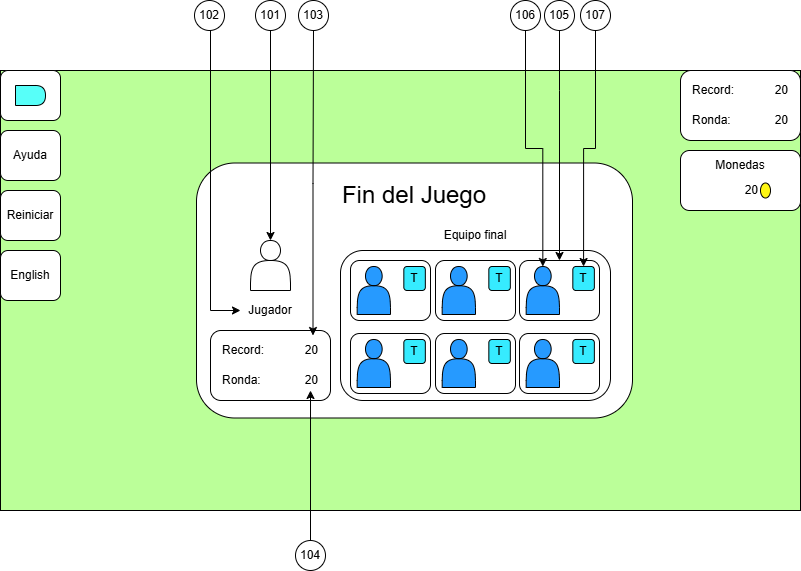

The diagram above was exported from draw.io. Its source (the exported page's mxGraphModel, read from the mxfile embedded in the PNG):
<mxGraphModel dx="1674" dy="746" grid="1" gridSize="10" guides="1" tooltips="1" connect="1" arrows="1" fold="1" page="1" pageScale="1" pageWidth="827" pageHeight="1169" math="0" shadow="0">
  <root>
    <mxCell id="0" />
    <mxCell id="1" parent="0" />
    <mxCell id="v1ksN0d8Zdq3qB0KtJHz-1" value="" style="group" parent="1" connectable="0" vertex="1">
      <mxGeometry y="120" width="800" height="440" as="geometry" />
    </mxCell>
    <mxCell id="v1ksN0d8Zdq3qB0KtJHz-2" value="" style="rounded=0;whiteSpace=wrap;html=1;fillColor=#BBFF99;container=0;" parent="v1ksN0d8Zdq3qB0KtJHz-1" vertex="1">
      <mxGeometry width="800" height="440" as="geometry" />
    </mxCell>
    <mxCell id="v1ksN0d8Zdq3qB0KtJHz-3" value="" style="rounded=1;whiteSpace=wrap;html=1;container=0;" parent="v1ksN0d8Zdq3qB0KtJHz-1" vertex="1">
      <mxGeometry x="196" y="92.5" width="436" height="255" as="geometry" />
    </mxCell>
    <mxCell id="v1ksN0d8Zdq3qB0KtJHz-4" value="" style="rounded=1;whiteSpace=wrap;html=1;" parent="v1ksN0d8Zdq3qB0KtJHz-1" vertex="1">
      <mxGeometry width="60" height="50" as="geometry" />
    </mxCell>
    <mxCell id="v1ksN0d8Zdq3qB0KtJHz-5" value="" style="shape=delay;whiteSpace=wrap;html=1;fillColor=#57FFF9;" parent="v1ksN0d8Zdq3qB0KtJHz-1" vertex="1">
      <mxGeometry x="15" y="15" width="30" height="20" as="geometry" />
    </mxCell>
    <mxCell id="v1ksN0d8Zdq3qB0KtJHz-6" value="Ayuda" style="rounded=1;whiteSpace=wrap;html=1;" parent="v1ksN0d8Zdq3qB0KtJHz-1" vertex="1">
      <mxGeometry y="60" width="60" height="50" as="geometry" />
    </mxCell>
    <mxCell id="v1ksN0d8Zdq3qB0KtJHz-7" value="" style="group" parent="v1ksN0d8Zdq3qB0KtJHz-1" connectable="0" vertex="1">
      <mxGeometry x="680" width="120" height="70" as="geometry" />
    </mxCell>
    <mxCell id="v1ksN0d8Zdq3qB0KtJHz-8" value="" style="rounded=1;whiteSpace=wrap;html=1;" parent="v1ksN0d8Zdq3qB0KtJHz-7" vertex="1">
      <mxGeometry width="120" height="70" as="geometry" />
    </mxCell>
    <mxCell id="v1ksN0d8Zdq3qB0KtJHz-9" value="Record:" style="text;html=1;align=left;verticalAlign=middle;whiteSpace=wrap;rounded=0;" parent="v1ksN0d8Zdq3qB0KtJHz-7" vertex="1">
      <mxGeometry x="10" y="5" width="60" height="30" as="geometry" />
    </mxCell>
    <mxCell id="v1ksN0d8Zdq3qB0KtJHz-10" value="20" style="text;html=1;align=right;verticalAlign=middle;whiteSpace=wrap;rounded=0;" parent="v1ksN0d8Zdq3qB0KtJHz-7" vertex="1">
      <mxGeometry x="80" y="5" width="30" height="30" as="geometry" />
    </mxCell>
    <mxCell id="v1ksN0d8Zdq3qB0KtJHz-11" value="Ronda:" style="text;html=1;align=left;verticalAlign=middle;whiteSpace=wrap;rounded=0;" parent="v1ksN0d8Zdq3qB0KtJHz-7" vertex="1">
      <mxGeometry x="10" y="35" width="60" height="30" as="geometry" />
    </mxCell>
    <mxCell id="v1ksN0d8Zdq3qB0KtJHz-12" value="20" style="text;html=1;align=right;verticalAlign=middle;whiteSpace=wrap;rounded=0;" parent="v1ksN0d8Zdq3qB0KtJHz-7" vertex="1">
      <mxGeometry x="80" y="35" width="30" height="30" as="geometry" />
    </mxCell>
    <mxCell id="v1ksN0d8Zdq3qB0KtJHz-13" value="Reiniciar" style="rounded=1;whiteSpace=wrap;html=1;" parent="v1ksN0d8Zdq3qB0KtJHz-1" vertex="1">
      <mxGeometry y="120" width="60" height="50" as="geometry" />
    </mxCell>
    <mxCell id="v1ksN0d8Zdq3qB0KtJHz-14" value="&lt;font style=&quot;font-size: 24px;&quot;&gt;Fin del Juego&lt;/font&gt;" style="text;html=1;align=center;verticalAlign=middle;whiteSpace=wrap;rounded=0;" parent="v1ksN0d8Zdq3qB0KtJHz-1" vertex="1">
      <mxGeometry x="309" y="110" width="210" height="30" as="geometry" />
    </mxCell>
    <mxCell id="v1ksN0d8Zdq3qB0KtJHz-15" value="" style="shape=actor;whiteSpace=wrap;html=1;" parent="v1ksN0d8Zdq3qB0KtJHz-1" vertex="1">
      <mxGeometry x="250" y="170" width="40" height="50" as="geometry" />
    </mxCell>
    <mxCell id="v1ksN0d8Zdq3qB0KtJHz-16" value="Jugador" style="text;html=1;align=center;verticalAlign=middle;whiteSpace=wrap;rounded=0;" parent="v1ksN0d8Zdq3qB0KtJHz-1" vertex="1">
      <mxGeometry x="220" y="230" width="100" height="20" as="geometry" />
    </mxCell>
    <mxCell id="v1ksN0d8Zdq3qB0KtJHz-17" value="Equipo final" style="text;html=1;align=center;verticalAlign=middle;whiteSpace=wrap;rounded=0;" parent="v1ksN0d8Zdq3qB0KtJHz-1" vertex="1">
      <mxGeometry x="405" y="150" width="140" height="30" as="geometry" />
    </mxCell>
    <mxCell id="v1ksN0d8Zdq3qB0KtJHz-18" value="" style="rounded=1;whiteSpace=wrap;html=1;" parent="v1ksN0d8Zdq3qB0KtJHz-1" vertex="1">
      <mxGeometry x="340" y="180" width="270" height="150" as="geometry" />
    </mxCell>
    <mxCell id="v1ksN0d8Zdq3qB0KtJHz-19" value="" style="group" parent="v1ksN0d8Zdq3qB0KtJHz-1" connectable="0" vertex="1">
      <mxGeometry x="210" y="260" width="120" height="70" as="geometry" />
    </mxCell>
    <mxCell id="v1ksN0d8Zdq3qB0KtJHz-20" value="" style="rounded=1;whiteSpace=wrap;html=1;" parent="v1ksN0d8Zdq3qB0KtJHz-19" vertex="1">
      <mxGeometry width="120" height="70" as="geometry" />
    </mxCell>
    <mxCell id="v1ksN0d8Zdq3qB0KtJHz-21" value="Record:" style="text;html=1;align=left;verticalAlign=middle;whiteSpace=wrap;rounded=0;" parent="v1ksN0d8Zdq3qB0KtJHz-19" vertex="1">
      <mxGeometry x="10" y="5" width="60" height="30" as="geometry" />
    </mxCell>
    <mxCell id="v1ksN0d8Zdq3qB0KtJHz-22" value="20" style="text;html=1;align=right;verticalAlign=middle;whiteSpace=wrap;rounded=0;" parent="v1ksN0d8Zdq3qB0KtJHz-19" vertex="1">
      <mxGeometry x="80" y="5" width="30" height="30" as="geometry" />
    </mxCell>
    <mxCell id="v1ksN0d8Zdq3qB0KtJHz-23" value="Ronda:" style="text;html=1;align=left;verticalAlign=middle;whiteSpace=wrap;rounded=0;" parent="v1ksN0d8Zdq3qB0KtJHz-19" vertex="1">
      <mxGeometry x="10" y="35" width="60" height="30" as="geometry" />
    </mxCell>
    <mxCell id="v1ksN0d8Zdq3qB0KtJHz-24" value="20" style="text;html=1;align=right;verticalAlign=middle;whiteSpace=wrap;rounded=0;" parent="v1ksN0d8Zdq3qB0KtJHz-19" vertex="1">
      <mxGeometry x="80" y="35" width="30" height="30" as="geometry" />
    </mxCell>
    <mxCell id="v1ksN0d8Zdq3qB0KtJHz-25" value="" style="group" parent="v1ksN0d8Zdq3qB0KtJHz-1" connectable="0" vertex="1">
      <mxGeometry x="350" y="190" width="80" height="60" as="geometry" />
    </mxCell>
    <mxCell id="v1ksN0d8Zdq3qB0KtJHz-26" value="" style="rounded=1;whiteSpace=wrap;html=1;" parent="v1ksN0d8Zdq3qB0KtJHz-25" vertex="1">
      <mxGeometry width="80" height="60" as="geometry" />
    </mxCell>
    <mxCell id="v1ksN0d8Zdq3qB0KtJHz-27" value="" style="shape=actor;whiteSpace=wrap;html=1;fillColor=#269AFF;" parent="v1ksN0d8Zdq3qB0KtJHz-25" vertex="1">
      <mxGeometry x="6.666666666666668" y="6" width="33.333333333333336" height="48" as="geometry" />
    </mxCell>
    <mxCell id="v1ksN0d8Zdq3qB0KtJHz-28" value="T" style="rounded=1;whiteSpace=wrap;html=1;fillColor=#36EBFF;" parent="v1ksN0d8Zdq3qB0KtJHz-25" vertex="1">
      <mxGeometry x="53.33333333333334" y="6" width="21.506666666666668" height="24" as="geometry" />
    </mxCell>
    <mxCell id="v1ksN0d8Zdq3qB0KtJHz-29" value="" style="group" parent="v1ksN0d8Zdq3qB0KtJHz-1" connectable="0" vertex="1">
      <mxGeometry x="519" y="190" width="80" height="60" as="geometry" />
    </mxCell>
    <mxCell id="v1ksN0d8Zdq3qB0KtJHz-30" value="" style="rounded=1;whiteSpace=wrap;html=1;" parent="v1ksN0d8Zdq3qB0KtJHz-29" vertex="1">
      <mxGeometry width="80" height="60" as="geometry" />
    </mxCell>
    <mxCell id="v1ksN0d8Zdq3qB0KtJHz-31" value="" style="shape=actor;whiteSpace=wrap;html=1;fillColor=#269AFF;" parent="v1ksN0d8Zdq3qB0KtJHz-29" vertex="1">
      <mxGeometry x="6.666666666666668" y="6" width="33.333333333333336" height="48" as="geometry" />
    </mxCell>
    <mxCell id="v1ksN0d8Zdq3qB0KtJHz-32" value="T" style="rounded=1;whiteSpace=wrap;html=1;fillColor=#36EBFF;" parent="v1ksN0d8Zdq3qB0KtJHz-29" vertex="1">
      <mxGeometry x="53.33333333333334" y="6" width="21.506666666666668" height="24" as="geometry" />
    </mxCell>
    <mxCell id="v1ksN0d8Zdq3qB0KtJHz-33" value="" style="group" parent="v1ksN0d8Zdq3qB0KtJHz-1" connectable="0" vertex="1">
      <mxGeometry x="435" y="190" width="80" height="60" as="geometry" />
    </mxCell>
    <mxCell id="v1ksN0d8Zdq3qB0KtJHz-34" value="" style="rounded=1;whiteSpace=wrap;html=1;" parent="v1ksN0d8Zdq3qB0KtJHz-33" vertex="1">
      <mxGeometry width="80" height="60" as="geometry" />
    </mxCell>
    <mxCell id="v1ksN0d8Zdq3qB0KtJHz-35" value="" style="shape=actor;whiteSpace=wrap;html=1;fillColor=#269AFF;" parent="v1ksN0d8Zdq3qB0KtJHz-33" vertex="1">
      <mxGeometry x="6.666666666666668" y="6" width="33.333333333333336" height="48" as="geometry" />
    </mxCell>
    <mxCell id="v1ksN0d8Zdq3qB0KtJHz-36" value="T" style="rounded=1;whiteSpace=wrap;html=1;fillColor=#36EBFF;" parent="v1ksN0d8Zdq3qB0KtJHz-33" vertex="1">
      <mxGeometry x="53.33333333333334" y="6" width="21.506666666666668" height="24" as="geometry" />
    </mxCell>
    <mxCell id="v1ksN0d8Zdq3qB0KtJHz-37" value="" style="group" parent="v1ksN0d8Zdq3qB0KtJHz-1" connectable="0" vertex="1">
      <mxGeometry x="350" y="263" width="80" height="60" as="geometry" />
    </mxCell>
    <mxCell id="v1ksN0d8Zdq3qB0KtJHz-38" value="" style="rounded=1;whiteSpace=wrap;html=1;" parent="v1ksN0d8Zdq3qB0KtJHz-37" vertex="1">
      <mxGeometry width="80" height="60" as="geometry" />
    </mxCell>
    <mxCell id="v1ksN0d8Zdq3qB0KtJHz-39" value="" style="shape=actor;whiteSpace=wrap;html=1;fillColor=#269AFF;" parent="v1ksN0d8Zdq3qB0KtJHz-37" vertex="1">
      <mxGeometry x="6.666666666666668" y="6" width="33.333333333333336" height="48" as="geometry" />
    </mxCell>
    <mxCell id="v1ksN0d8Zdq3qB0KtJHz-40" value="T" style="rounded=1;whiteSpace=wrap;html=1;fillColor=#36EBFF;" parent="v1ksN0d8Zdq3qB0KtJHz-37" vertex="1">
      <mxGeometry x="53.33333333333334" y="6" width="21.506666666666668" height="24" as="geometry" />
    </mxCell>
    <mxCell id="v1ksN0d8Zdq3qB0KtJHz-41" value="" style="group" parent="v1ksN0d8Zdq3qB0KtJHz-1" connectable="0" vertex="1">
      <mxGeometry x="435" y="263" width="80" height="60" as="geometry" />
    </mxCell>
    <mxCell id="v1ksN0d8Zdq3qB0KtJHz-42" value="" style="rounded=1;whiteSpace=wrap;html=1;" parent="v1ksN0d8Zdq3qB0KtJHz-41" vertex="1">
      <mxGeometry width="80" height="60" as="geometry" />
    </mxCell>
    <mxCell id="v1ksN0d8Zdq3qB0KtJHz-43" value="" style="shape=actor;whiteSpace=wrap;html=1;fillColor=#269AFF;" parent="v1ksN0d8Zdq3qB0KtJHz-41" vertex="1">
      <mxGeometry x="6.666666666666668" y="6" width="33.333333333333336" height="48" as="geometry" />
    </mxCell>
    <mxCell id="v1ksN0d8Zdq3qB0KtJHz-44" value="T" style="rounded=1;whiteSpace=wrap;html=1;fillColor=#36EBFF;" parent="v1ksN0d8Zdq3qB0KtJHz-41" vertex="1">
      <mxGeometry x="53.33333333333334" y="6" width="21.506666666666668" height="24" as="geometry" />
    </mxCell>
    <mxCell id="v1ksN0d8Zdq3qB0KtJHz-45" value="" style="group" parent="v1ksN0d8Zdq3qB0KtJHz-1" connectable="0" vertex="1">
      <mxGeometry x="519" y="263" width="80" height="60" as="geometry" />
    </mxCell>
    <mxCell id="v1ksN0d8Zdq3qB0KtJHz-46" value="" style="rounded=1;whiteSpace=wrap;html=1;" parent="v1ksN0d8Zdq3qB0KtJHz-45" vertex="1">
      <mxGeometry width="80" height="60" as="geometry" />
    </mxCell>
    <mxCell id="v1ksN0d8Zdq3qB0KtJHz-47" value="" style="shape=actor;whiteSpace=wrap;html=1;fillColor=#269AFF;" parent="v1ksN0d8Zdq3qB0KtJHz-45" vertex="1">
      <mxGeometry x="6.666666666666668" y="6" width="33.333333333333336" height="48" as="geometry" />
    </mxCell>
    <mxCell id="v1ksN0d8Zdq3qB0KtJHz-48" value="T" style="rounded=1;whiteSpace=wrap;html=1;fillColor=#36EBFF;" parent="v1ksN0d8Zdq3qB0KtJHz-45" vertex="1">
      <mxGeometry x="53.33333333333334" y="6" width="21.506666666666668" height="24" as="geometry" />
    </mxCell>
    <mxCell id="v1ksN0d8Zdq3qB0KtJHz-49" value="English" style="rounded=1;whiteSpace=wrap;html=1;" parent="v1ksN0d8Zdq3qB0KtJHz-1" vertex="1">
      <mxGeometry y="180" width="60" height="50" as="geometry" />
    </mxCell>
    <mxCell id="v1ksN0d8Zdq3qB0KtJHz-50" value="" style="group" parent="v1ksN0d8Zdq3qB0KtJHz-1" connectable="0" vertex="1">
      <mxGeometry x="680" y="80" width="120" height="60" as="geometry" />
    </mxCell>
    <mxCell id="v1ksN0d8Zdq3qB0KtJHz-51" value="" style="rounded=1;whiteSpace=wrap;html=1;" parent="v1ksN0d8Zdq3qB0KtJHz-50" vertex="1">
      <mxGeometry width="120" height="60" as="geometry" />
    </mxCell>
    <mxCell id="v1ksN0d8Zdq3qB0KtJHz-52" value="Monedas" style="text;html=1;align=center;verticalAlign=middle;whiteSpace=wrap;rounded=0;" parent="v1ksN0d8Zdq3qB0KtJHz-50" vertex="1">
      <mxGeometry x="30" width="60" height="30" as="geometry" />
    </mxCell>
    <mxCell id="v1ksN0d8Zdq3qB0KtJHz-53" value="20" style="text;html=1;align=right;verticalAlign=middle;whiteSpace=wrap;rounded=0;" parent="v1ksN0d8Zdq3qB0KtJHz-50" vertex="1">
      <mxGeometry x="30" y="30" width="50" height="20" as="geometry" />
    </mxCell>
    <mxCell id="v1ksN0d8Zdq3qB0KtJHz-54" value="" style="ellipse;whiteSpace=wrap;html=1;fillColor=#FFF714;" parent="v1ksN0d8Zdq3qB0KtJHz-50" vertex="1">
      <mxGeometry x="80" y="32.5" width="10" height="15" as="geometry" />
    </mxCell>
    <mxCell id="Oj28XfAPm9lf_48fA2dg-2" style="edgeStyle=orthogonalEdgeStyle;rounded=0;orthogonalLoop=1;jettySize=auto;html=1;entryX=0.5;entryY=0;entryDx=0;entryDy=0;" edge="1" parent="1" source="Oj28XfAPm9lf_48fA2dg-1" target="v1ksN0d8Zdq3qB0KtJHz-15">
      <mxGeometry relative="1" as="geometry" />
    </mxCell>
    <mxCell id="Oj28XfAPm9lf_48fA2dg-1" value="101" style="ellipse;whiteSpace=wrap;html=1;aspect=fixed;" vertex="1" parent="1">
      <mxGeometry x="255" y="50" width="30" height="30" as="geometry" />
    </mxCell>
    <mxCell id="PdaN25cBeDeh8HUWYccR-1" value="102" style="ellipse;whiteSpace=wrap;html=1;aspect=fixed;" vertex="1" parent="1">
      <mxGeometry x="194" y="50" width="30" height="30" as="geometry" />
    </mxCell>
    <mxCell id="PdaN25cBeDeh8HUWYccR-2" style="edgeStyle=orthogonalEdgeStyle;rounded=0;orthogonalLoop=1;jettySize=auto;html=1;entryX=0.2;entryY=0.5;entryDx=0;entryDy=0;entryPerimeter=0;" edge="1" parent="1" source="PdaN25cBeDeh8HUWYccR-1" target="v1ksN0d8Zdq3qB0KtJHz-16">
      <mxGeometry relative="1" as="geometry">
        <Array as="points">
          <mxPoint x="210" y="360" />
        </Array>
      </mxGeometry>
    </mxCell>
    <mxCell id="PdaN25cBeDeh8HUWYccR-4" style="edgeStyle=orthogonalEdgeStyle;rounded=0;orthogonalLoop=1;jettySize=auto;html=1;entryX=0.75;entryY=0;entryDx=0;entryDy=0;" edge="1" parent="1" source="PdaN25cBeDeh8HUWYccR-3" target="v1ksN0d8Zdq3qB0KtJHz-22">
      <mxGeometry relative="1" as="geometry">
        <Array as="points">
          <mxPoint x="313" y="233" />
        </Array>
      </mxGeometry>
    </mxCell>
    <mxCell id="PdaN25cBeDeh8HUWYccR-3" value="103" style="ellipse;whiteSpace=wrap;html=1;aspect=fixed;" vertex="1" parent="1">
      <mxGeometry x="298" y="50" width="30" height="30" as="geometry" />
    </mxCell>
    <mxCell id="PdaN25cBeDeh8HUWYccR-6" style="edgeStyle=orthogonalEdgeStyle;rounded=0;orthogonalLoop=1;jettySize=auto;html=1;entryX=0.667;entryY=0.833;entryDx=0;entryDy=0;entryPerimeter=0;" edge="1" parent="1" source="PdaN25cBeDeh8HUWYccR-5" target="v1ksN0d8Zdq3qB0KtJHz-24">
      <mxGeometry relative="1" as="geometry">
        <mxPoint x="310" y="440" as="targetPoint" />
        <Array as="points">
          <mxPoint x="310" y="560" />
          <mxPoint x="310" y="560" />
        </Array>
      </mxGeometry>
    </mxCell>
    <mxCell id="PdaN25cBeDeh8HUWYccR-5" value="104" style="ellipse;whiteSpace=wrap;html=1;aspect=fixed;" vertex="1" parent="1">
      <mxGeometry x="295" y="590" width="30" height="30" as="geometry" />
    </mxCell>
    <mxCell id="PdaN25cBeDeh8HUWYccR-8" style="edgeStyle=orthogonalEdgeStyle;rounded=0;orthogonalLoop=1;jettySize=auto;html=1;entryX=0.5;entryY=0;entryDx=0;entryDy=0;" edge="1" parent="1" source="PdaN25cBeDeh8HUWYccR-7" target="v1ksN0d8Zdq3qB0KtJHz-30">
      <mxGeometry relative="1" as="geometry">
        <Array as="points">
          <mxPoint x="559" y="140" />
          <mxPoint x="559" y="140" />
        </Array>
      </mxGeometry>
    </mxCell>
    <mxCell id="PdaN25cBeDeh8HUWYccR-7" value="105" style="ellipse;whiteSpace=wrap;html=1;aspect=fixed;" vertex="1" parent="1">
      <mxGeometry x="544" y="50" width="30" height="30" as="geometry" />
    </mxCell>
    <mxCell id="PdaN25cBeDeh8HUWYccR-10" style="edgeStyle=orthogonalEdgeStyle;rounded=0;orthogonalLoop=1;jettySize=auto;html=1;entryX=0.5;entryY=0;entryDx=0;entryDy=0;" edge="1" parent="1" source="PdaN25cBeDeh8HUWYccR-9" target="v1ksN0d8Zdq3qB0KtJHz-31">
      <mxGeometry relative="1" as="geometry" />
    </mxCell>
    <mxCell id="PdaN25cBeDeh8HUWYccR-9" value="106" style="ellipse;whiteSpace=wrap;html=1;aspect=fixed;" vertex="1" parent="1">
      <mxGeometry x="510" y="50" width="30" height="30" as="geometry" />
    </mxCell>
    <mxCell id="PdaN25cBeDeh8HUWYccR-12" style="edgeStyle=orthogonalEdgeStyle;rounded=0;orthogonalLoop=1;jettySize=auto;html=1;entryX=0.5;entryY=0;entryDx=0;entryDy=0;" edge="1" parent="1" source="PdaN25cBeDeh8HUWYccR-11" target="v1ksN0d8Zdq3qB0KtJHz-32">
      <mxGeometry relative="1" as="geometry" />
    </mxCell>
    <mxCell id="PdaN25cBeDeh8HUWYccR-11" value="107" style="ellipse;whiteSpace=wrap;html=1;aspect=fixed;" vertex="1" parent="1">
      <mxGeometry x="580" y="50" width="30" height="30" as="geometry" />
    </mxCell>
  </root>
</mxGraphModel>